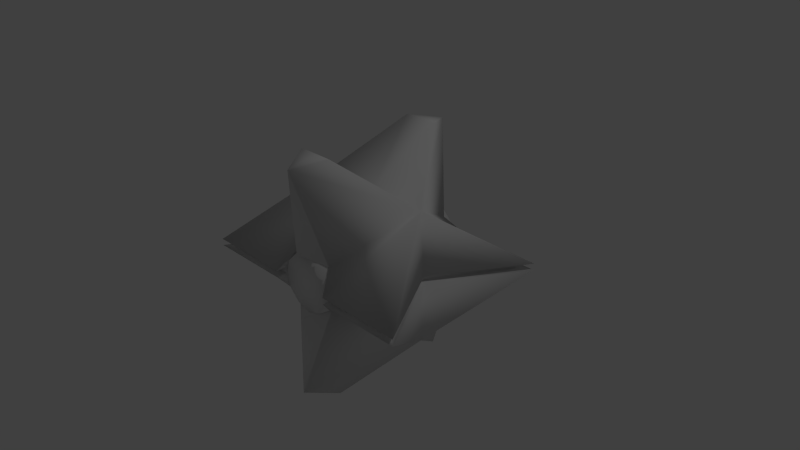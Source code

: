 # Source: Ghost.blend  (saved by Blender 2.72.0; exported with 4.5.12 LTS)
import bpy
from mathutils import Matrix  # noqa: F401  (used for matrix-valued properties, if any)

bpy.ops.wm.read_factory_settings(use_empty=True)
scene = bpy.context.scene
scene.name = 'Scene'

# ---- collections
col_collection_1 = bpy.data.collections.new('Collection 1'); scene.collection.children.link(col_collection_1)

# ---- world
world_world = bpy.data.worlds.new('World'); scene.world = world_world
world_world.color = (0.05088, 0.05088, 0.05088)
world_world.use_sun_shadow = False
world_world.sun_shadow_jitter_overblur = 0.0
world_world.cycles.sampling_method = 'MANUAL'
world_world.cycles.sample_map_resolution = 256

# ---- cameras
cam_camera = bpy.data.cameras.new('Camera')
cam_camera.clip_end = 100.0
cam_camera.lens = 35.0
cam_camera.sensor_width = 32.0
cam_camera.sensor_height = 18.0
cam_camera.ortho_scale = 7.314
cam_camera.dof.focus_distance = 0.0
cam_camera.dof.aperture_fstop = 128.0

# ---- lights
light_lamp = bpy.data.lights.new('Lamp', 'POINT')
light_lamp.transmission_factor = 0.0
light_lamp.cutoff_distance = 30.0
light_lamp.energy = 100.0
light_lamp.shadow_buffer_clip_start = 1.001
light_lamp.shadow_soft_size = 0.1
light_lamp.shadow_maximum_resolution = 0.006
light_lamp.use_absolute_resolution = True
light_lamp.cycles.use_multiple_importance_sampling = False

# ---- meshes
me_cube = bpy.data.meshes.new('Cube')
me_cube.from_pydata([(-0.4476, -1.202, 0.04583), (0.0, -1.247, 1.54), (-1.653, -1.202, 0.04583), (-0.8651, 0.0, 0.9107), (0.0, -1.202, 0.4502), (-0.3092, -0.9736, 0.3102), (-0.9183, 0.0, 0.04583), (-0.2438, -0.8463, 1.627), (0.0, -0.8463, 1.627), (0.0, 0.0, 0.9107), (0.0, -0.7123, 0.5082), (-0.2541, -0.7123, 0.4401), (-0.4401, -0.7123, 0.2541), (-0.5082, -0.7123, 0.0), (0.0, -1.087, 0.3873), (-0.1936, -1.087, 0.3354), (-0.3354, -1.087, 0.1936), (-0.3873, -1.087, 0.0), (0.0, -1.087, 0.0), (-0.4476, -1.07, 0.04583), (-1.459, -1.07, 0.04583), (-0.8361, 0.0, 0.04583), (-0.4476, -1.07, 0.0), (-1.459, -1.07, 0.0), (-0.8361, 0.0, 0.0), (0.0, -0.9736, 0.3623), (-0.4476, -0.8001, 0.04583), (-0.4476, -0.8001, 0.0), (-0.3092, -0.7134, 0.3102)], [], [(1, 3, 5, 4), (3, 2, 0, 5), (3, 6, 2), (1, 7, 3), (7, 1, 8), (9, 3, 7, 8), (12, 13, 17, 16), (11, 12, 16, 15), (10, 11, 15, 14), (16, 17, 18), (15, 16, 18), (14, 15, 18), (2, 6, 21, 20), (0, 2, 20, 19), (20, 21, 24, 23), (19, 20, 23, 22), (0, 19, 5), (4, 5, 25), (19, 22, 27, 26), (19, 26, 5), (26, 28, 5), (25, 5, 28)])
me_cube.polygons.foreach_set('use_smooth', [True] * 22)
_uv = me_cube.uv_layers.new(name='UVMap')
_uv.uv.foreach_set('vector', [0.8166, 0.2708, 0.3633, 0.5807, 0.3468, 0.1056, 0.5237, 0.04828, 0.3633, 0.5807, 0.1893, 0.3344, 0.1973, 0.1794, 0.3468, 0.1056, 0.3633, 0.5807, 0.0211, 0.5478, 0.1893, 0.3344, 0.8166, 0.2708, 0.7433, 0.418, 0.3633, 0.5807, 0.7433, 0.418, 0.8166, 0.2708, 0.8237, 0.4322, 0.6462, 0.773, 0.3633, 0.5807, 0.7433, 0.418, 0.8237, 0.4322, 0.0847, 0.9999, 0.0001035, 0.9777, 0.04579, 0.8595, 0.1003, 0.8832, 0.1699, 0.9999, 0.0847, 0.9999, 0.1003, 0.8832, 0.1556, 0.8859, 0.2485, 0.982, 0.1699, 0.9999, 0.1556, 0.8859, 0.2124, 0.8668, 0.1003, 0.8832, 0.04579, 0.8595, 0.1329, 0.7732, 0.1556, 0.8859, 0.1003, 0.8832, 0.1329, 0.7732, 0.2124, 0.8668, 0.1556, 0.8859, 0.1329, 0.7732, 0.1893, 0.3344, 0.0211, 0.5478, 0.008007, 0.5465, 0.1622, 0.3308, 0.1973, 0.1794, 0.1893, 0.3344, 0.1622, 0.3308, 0.1842, 0.149, 0.1622, 0.3308, 0.008007, 0.5465, 0.0001035, 0.5408, 0.1537, 0.3273, 0.1842, 0.149, 0.1622, 0.3308, 0.1537, 0.3273, 0.1762, 0.1491, 0.1973, 0.1794, 0.1842, 0.149, 0.3468, 0.1056, 0.5237, 0.04828, 0.3468, 0.1056, 0.4547, 0.0001035, 0.1842, 0.149, 0.1762, 0.1491, 0.1672, 0.0853, 0.178, 0.08379, 0.1842, 0.149, 0.178, 0.08379, 0.3468, 0.1056, 0.178, 0.08379, 0.2728, 0.0001039, 0.3468, 0.1056, 0.4547, 0.0001035, 0.3468, 0.1056, 0.2728, 0.0001039])
me_cube.use_remesh_preserve_volume = False
me_cube.use_remesh_preserve_attributes = False
me_cube.use_mirror_vertex_groups = False
me_cube.update()

# ---- objects
ob_cube = bpy.data.objects.new('Cube', me_cube)
ob_lamp = bpy.data.objects.new('Lamp', light_lamp)
ob_camera = bpy.data.objects.new('Camera', cam_camera)

# ---- transforms, parenting, visibility, modifiers, constraints
ob_cube.location = (0.0, 0.0, 0.0)
ob_cube.lineart.crease_threshold = 0.0
_m = ob_cube.modifiers.new('Mirror', 'MIRROR')
_m.use_axis = (True, True, True)
_m.use_clip = True
ob_lamp.location = (4.076, 1.005, 5.904)
ob_lamp.rotation_euler = (0.6503, 0.05522, 1.866)
ob_lamp.lock_rotations_4d = False
ob_lamp.empty_display_type = 'ARROWS'
ob_lamp.color = (0.0, 0.0, 0.0, 0.0)
ob_lamp.lineart.crease_threshold = 0.0
ob_camera.location = (7.481, -6.508, 5.344)
ob_camera.rotation_euler = (1.109, 0.01082, 0.8149)
ob_camera.lock_rotations_4d = False
ob_camera.empty_display_type = 'ARROWS'
ob_camera.color = (0.0, 0.0, 0.0, 0.0)
ob_camera.display_type = 'WIRE'
ob_camera.lineart.crease_threshold = 0.0

# ---- collection membership
col_collection_1.objects.link(ob_cube)
col_collection_1.objects.link(ob_lamp)
col_collection_1.objects.link(ob_camera)

# ---- scene / render settings (as saved in the file)
scene.camera = ob_camera
scene.frame_start = 1; scene.frame_end = 250; scene.frame_set(1)
scene.render.engine = 'BLENDER_EEVEE_NEXT'
scene.render.resolution_percentage = 50
scene.render.dither_intensity = 0.0
scene.cycles.use_denoising = False
scene.cycles.samples = 10
scene.cycles.sampling_pattern = 'TABULATED_SOBOL'
scene.cycles.light_sampling_threshold = 0.0
scene.cycles.use_adaptive_sampling = False
scene.cycles.use_light_tree = False
scene.cycles.blur_glossy = 0.0
scene.cycles.pixel_filter_type = 'GAUSSIAN'
scene.cycles.sample_clamp_indirect = 0.0
scene.view_settings.view_transform = 'Standard'
bpy.context.view_layer.update()
